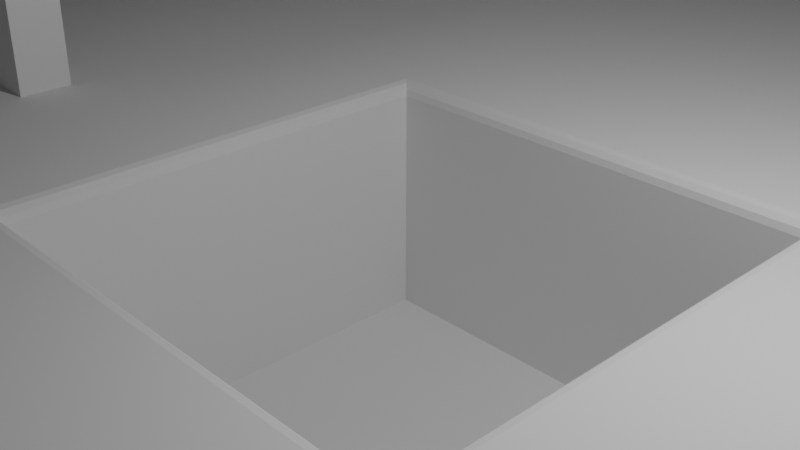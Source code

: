 # Source: Enirement.blend  (saved by Blender 3.4.6; exported with 4.5.12 LTS)
import bpy
from mathutils import Matrix  # noqa: F401  (used for matrix-valued properties, if any)

bpy.ops.wm.read_factory_settings(use_empty=True)
scene = bpy.context.scene
scene.name = 'Scene'

# ---- collections
col_collection = bpy.data.collections.new('Collection'); scene.collection.children.link(col_collection)

# ---- world
world_world = bpy.data.worlds.new('World'); scene.world = world_world
world_world.use_nodes = True; world_world.node_tree.nodes.clear()
_N = world_world.node_tree.nodes; _L = world_world.node_tree.links
n0 = _N.new('ShaderNodeOutputWorld'); n0.name = 'World Output'; n0.location = (300, 300)
n1 = _N.new('ShaderNodeBackground'); n1.name = 'Background'; n1.location = (10, 300)
n1.inputs[0].default_value = (0.05088, 0.05088, 0.05088, 1.0)
_L.new(n1.outputs[0], n0.inputs[0])
n0.is_active_output = True
world_world.color = (0.05088, 0.05088, 0.05088)
world_world.use_sun_shadow = False
world_world.sun_shadow_jitter_overblur = 0.0

# ---- cameras
cam_camera = bpy.data.cameras.new('Camera')
cam_camera.clip_end = 100.0
cam_camera.ortho_scale = 7.314

# ---- lights
light_light = bpy.data.lights.new('Light', 'POINT')
light_light.transmission_factor = 0.0
light_light.energy = 1000.0
light_light.shadow_soft_size = 0.1
light_light.shadow_maximum_resolution = 0.006
light_light.use_absolute_resolution = True

# ---- meshes
me_plane = bpy.data.meshes.new('Plane')
me_plane.from_pydata([(-4.155, -4.155, 0.0), (4.155, -4.155, 0.0), (-4.155, 4.155, 0.0), (4.155, 4.155, 0.0), (-4.155, 0.4238, 0.0), (-4.155, -0.4238, 0.0), (4.155, -0.4238, 0.0), (4.155, 0.4238, 0.0), (-0.4297, -4.155, 0.0), (0.4297, -4.155, 0.0), (0.4297, 4.155, 0.0), (-0.4297, 4.155, 0.0), (0.1034, -0.102, -0.1183), (-0.1034, -0.102, -0.1183), (0.1034, 0.102, -0.1183), (-0.1034, 0.102, -0.1183), (0.1093, -0.1079, 0.0), (0.1034, -0.102, -0.005896), (0.1064, -0.1049, -0.0007899), (0.1042, -0.1028, -0.002948), (-0.1034, -0.102, -0.005896), (-0.1093, -0.1079, 0.0), (-0.1042, -0.1028, -0.002948), (-0.1064, -0.1049, -0.0007899), (0.1034, 0.102, -0.005896), (0.1093, 0.1079, 0.0), (0.1042, 0.1028, -0.002948), (0.1064, 0.1049, -0.0007899), (-0.1093, 0.1079, 0.0), (-0.1034, 0.102, -0.005896), (-0.1064, 0.1049, -0.0007899), (-0.1042, 0.1028, -0.002948)], [], [(24, 29, 15, 14), (20, 17, 12, 13), (8, 9, 16, 21), (29, 20, 13, 15), (25, 7, 3, 10), (5, 21, 28, 4), (17, 24, 14, 12), (4, 28, 11, 2), (13, 12, 14, 15), (9, 1, 6, 16), (28, 25, 10, 11), (0, 8, 21, 5), (17, 20, 22, 19), (19, 22, 23, 18), (18, 23, 21, 16), (25, 28, 30, 27), (27, 30, 31, 26), (26, 31, 29, 24), (20, 29, 31, 22), (22, 31, 30, 23), (23, 30, 28, 21), (16, 25, 27, 18), (18, 27, 26, 19), (19, 26, 24, 17), (16, 6, 7, 25)])
_uv = me_plane.uv_layers.new(name='UVMap')
_uv.uv.foreach_set('vector', [0.6667, 0.6667, 0.3333, 0.6667, 0.3333, 0.6667, 0.6667, 0.6667, 0.3333, 0.3333, 0.6667, 0.3333, 0.6667, 0.3333, 0.3333, 0.3333, 0.3333, 0.0, 0.6667, 0.0, 0.6745, 0.3328, 0.3255, 0.3328, 0.3333, 0.6667, 0.3333, 0.3333, 0.3333, 0.3333, 0.3333, 0.6667, 0.6671, 0.6671, 1.0, 0.6667, 1.0, 1.0, 0.6667, 1.0, 0.0, 0.3333, 0.3328, 0.3254, 0.3328, 0.6746, 0.0, 0.6667, 0.6667, 0.3333, 0.6667, 0.6667, 0.6667, 0.6667, 0.6667, 0.3333, 0.0, 0.6667, 0.3329, 0.6671, 0.3333, 1.0, 0.0, 1.0, 0.3333, 0.3333, 0.6667, 0.3333, 0.6667, 0.6667, 0.3333, 0.6667, 0.6667, 0.0, 1.0, 0.0, 1.0, 0.3333, 0.6671, 0.3329, 0.3255, 0.6672, 0.6745, 0.6672, 0.6667, 1.0, 0.3333, 1.0, 0.0, 0.0, 0.3333, 0.0, 0.3329, 0.3329, 0.0, 0.3333, 0.6667, 0.3333, 0.3333, 0.3333, 0.3327, 0.3327, 0.6673, 0.3327, 0.6673, 0.3327, 0.3327, 0.3327, 0.3313, 0.3312, 0.6687, 0.3312, 0.6687, 0.3312, 0.3313, 0.3312, 0.3255, 0.3328, 0.6745, 0.3328, 0.6745, 0.6672, 0.3255, 0.6672, 0.3313, 0.6688, 0.6687, 0.6688, 0.6687, 0.6688, 0.3313, 0.6688, 0.3327, 0.6673, 0.6673, 0.6673, 0.6673, 0.6673, 0.3327, 0.6673, 0.3333, 0.6667, 0.6667, 0.6667, 0.3333, 0.3333, 0.3333, 0.6667, 0.3327, 0.6673, 0.3327, 0.3327, 0.3327, 0.3327, 0.3327, 0.6673, 0.3313, 0.6688, 0.3313, 0.3312, 0.3313, 0.3312, 0.3313, 0.6688, 0.3328, 0.6746, 0.3328, 0.3254, 0.6672, 0.3254, 0.6672, 0.6746, 0.6687, 0.6688, 0.6687, 0.3312, 0.6687, 0.3312, 0.6687, 0.6688, 0.6673, 0.6673, 0.6673, 0.3327, 0.6673, 0.3327, 0.6673, 0.6673, 0.6667, 0.6667, 0.6667, 0.3333, 0.6672, 0.3254, 1.0, 0.3333, 1.0, 0.6667, 0.6672, 0.6746])
me_plane.update()
me_cube_001 = bpy.data.meshes.new('Cube.001')
me_cube_001.from_pydata([(-1.0, -1.0, -1.0), (-1.0, -1.0, 1.0), (-1.0, 1.0, -1.0), (-1.0, 1.0, 1.0), (1.0, -1.0, -1.0), (1.0, -1.0, 1.0), (1.0, 1.0, -1.0), (1.0, 1.0, 1.0)], [], [(0, 1, 3, 2), (2, 3, 7, 6), (6, 7, 5, 4), (4, 5, 1, 0), (2, 6, 4, 0), (7, 3, 1, 5)])
_uv = me_cube_001.uv_layers.new(name='UVMap')
_uv.uv.foreach_set('vector', [0.375, 0.0, 0.625, 0.0, 0.625, 0.25, 0.375, 0.25, 0.375, 0.25, 0.625, 0.25, 0.625, 0.5, 0.375, 0.5, 0.375, 0.5, 0.625, 0.5, 0.625, 0.75, 0.375, 0.75, 0.375, 0.75, 0.625, 0.75, 0.625, 1.0, 0.375, 1.0, 0.125, 0.5, 0.375, 0.5, 0.375, 0.75, 0.125, 0.75, 0.625, 0.5, 0.875, 0.5, 0.875, 0.75, 0.625, 0.75])
me_cube_001.update()
me_cube_002 = bpy.data.meshes.new('Cube.002')
me_cube_002.from_pydata([(-1.0, -1.0, -1.0), (-1.0, -1.0, 1.0), (-1.0, 1.0, -1.0), (-1.0, 1.0, 1.0), (1.0, -1.0, -1.0), (1.0, -1.0, 1.0), (1.0, 1.0, -1.0), (1.0, 1.0, 1.0)], [], [(0, 1, 3, 2), (2, 3, 7, 6), (6, 7, 5, 4), (4, 5, 1, 0), (2, 6, 4, 0), (7, 3, 1, 5)])
_uv = me_cube_002.uv_layers.new(name='UVMap')
_uv.uv.foreach_set('vector', [0.375, 0.0, 0.625, 0.0, 0.625, 0.25, 0.375, 0.25, 0.375, 0.25, 0.625, 0.25, 0.625, 0.5, 0.375, 0.5, 0.375, 0.5, 0.625, 0.5, 0.625, 0.75, 0.375, 0.75, 0.375, 0.75, 0.625, 0.75, 0.625, 1.0, 0.375, 1.0, 0.125, 0.5, 0.375, 0.5, 0.375, 0.75, 0.125, 0.75, 0.625, 0.5, 0.875, 0.5, 0.875, 0.75, 0.625, 0.75])
me_cube_002.update()
me_cube_003 = bpy.data.meshes.new('Cube.003')
me_cube_003.from_pydata([(-1.0, -1.0, -1.0), (-1.0, -1.0, 1.0), (-1.0, 1.0, -1.0), (-1.0, 1.0, 1.0), (1.0, -1.0, -1.0), (1.0, -1.0, 1.0), (1.0, 1.0, -1.0), (1.0, 1.0, 1.0)], [], [(0, 1, 3, 2), (2, 3, 7, 6), (6, 7, 5, 4), (4, 5, 1, 0), (2, 6, 4, 0), (7, 3, 1, 5)])
_uv = me_cube_003.uv_layers.new(name='UVMap')
_uv.uv.foreach_set('vector', [0.375, 0.0, 0.625, 0.0, 0.625, 0.25, 0.375, 0.25, 0.375, 0.25, 0.625, 0.25, 0.625, 0.5, 0.375, 0.5, 0.375, 0.5, 0.625, 0.5, 0.625, 0.75, 0.375, 0.75, 0.375, 0.75, 0.625, 0.75, 0.625, 1.0, 0.375, 1.0, 0.125, 0.5, 0.375, 0.5, 0.375, 0.75, 0.125, 0.75, 0.625, 0.5, 0.875, 0.5, 0.875, 0.75, 0.625, 0.75])
me_cube_003.update()
me_cube_004 = bpy.data.meshes.new('Cube.004')
me_cube_004.from_pydata([(-1.0, -1.0, -1.0), (-1.0, -1.0, 1.0), (-1.0, 1.0, -1.0), (-1.0, 1.0, 1.0), (1.0, -1.0, -1.0), (1.0, -1.0, 1.0), (1.0, 1.0, -1.0), (1.0, 1.0, 1.0)], [], [(0, 1, 3, 2), (2, 3, 7, 6), (6, 7, 5, 4), (4, 5, 1, 0), (2, 6, 4, 0), (7, 3, 1, 5)])
_uv = me_cube_004.uv_layers.new(name='UVMap')
_uv.uv.foreach_set('vector', [0.375, 0.0, 0.625, 0.0, 0.625, 0.25, 0.375, 0.25, 0.375, 0.25, 0.625, 0.25, 0.625, 0.5, 0.375, 0.5, 0.375, 0.5, 0.625, 0.5, 0.625, 0.75, 0.375, 0.75, 0.375, 0.75, 0.625, 0.75, 0.625, 1.0, 0.375, 1.0, 0.125, 0.5, 0.375, 0.5, 0.375, 0.75, 0.125, 0.75, 0.625, 0.5, 0.875, 0.5, 0.875, 0.75, 0.625, 0.75])
me_cube_004.update()
me_cube_005 = bpy.data.meshes.new('Cube.005')
me_cube_005.from_pydata([(-1.0, -1.0, -1.0), (-1.0, -1.0, 1.0), (-1.0, 1.0, -1.0), (-1.0, 1.0, 1.0), (1.0, -1.0, -1.0), (1.0, -1.0, 1.0), (1.0, 1.0, -1.0), (1.0, 1.0, 1.0)], [], [(0, 1, 3, 2), (2, 3, 7, 6), (6, 7, 5, 4), (4, 5, 1, 0), (2, 6, 4, 0), (7, 3, 1, 5)])
_uv = me_cube_005.uv_layers.new(name='UVMap')
_uv.uv.foreach_set('vector', [0.375, 0.0, 0.625, 0.0, 0.625, 0.25, 0.375, 0.25, 0.375, 0.25, 0.625, 0.25, 0.625, 0.5, 0.375, 0.5, 0.375, 0.5, 0.625, 0.5, 0.625, 0.75, 0.375, 0.75, 0.375, 0.75, 0.625, 0.75, 0.625, 1.0, 0.375, 1.0, 0.125, 0.5, 0.375, 0.5, 0.375, 0.75, 0.125, 0.75, 0.625, 0.5, 0.875, 0.5, 0.875, 0.75, 0.625, 0.75])
me_cube_005.update()
me_cube_006 = bpy.data.meshes.new('Cube.006')
me_cube_006.from_pydata([(-1.0, -1.0, -1.0), (-1.0, -1.0, 1.0), (-1.0, 1.0, -1.0), (-1.0, 1.0, 1.0), (1.0, -1.0, -1.0), (1.0, -1.0, 1.0), (1.0, 1.0, -1.0), (1.0, 1.0, 1.0)], [], [(0, 1, 3, 2), (2, 3, 7, 6), (6, 7, 5, 4), (4, 5, 1, 0), (2, 6, 4, 0), (7, 3, 1, 5)])
_uv = me_cube_006.uv_layers.new(name='UVMap')
_uv.uv.foreach_set('vector', [0.375, 0.0, 0.625, 0.0, 0.625, 0.25, 0.375, 0.25, 0.375, 0.25, 0.625, 0.25, 0.625, 0.5, 0.375, 0.5, 0.375, 0.5, 0.625, 0.5, 0.625, 0.75, 0.375, 0.75, 0.375, 0.75, 0.625, 0.75, 0.625, 1.0, 0.375, 1.0, 0.125, 0.5, 0.375, 0.5, 0.375, 0.75, 0.125, 0.75, 0.625, 0.5, 0.875, 0.5, 0.875, 0.75, 0.625, 0.75])
me_cube_006.update()
me_plane_001 = bpy.data.meshes.new('Plane.001')
me_plane_001.from_pydata([(-1.0, -1.0, 0.0), (1.0, -1.0, 0.0), (-1.0, 1.0, 0.0), (1.0, 1.0, 0.0), (-1.0, 1.0, 0.7207), (-1.0, -1.0, 0.7207), (1.0, -1.0, 0.7207), (1.0, 1.0, 0.7207), (-0.9861, 0.958, 0.0), (-0.9861, -0.958, 0.0), (0.9861, -0.958, 0.0), (0.9861, 0.958, 0.0), (-0.9861, 0.958, 0.4622), (-0.9861, -0.958, 0.4622), (0.9861, -0.958, 0.4622), (0.9861, 0.958, 0.4622)], [], [(2, 3, 11, 8), (5, 6, 7, 4), (3, 2, 4, 7), (0, 1, 6, 5), (1, 3, 7, 6), (2, 0, 5, 4), (11, 10, 14, 15), (1, 0, 9, 10), (3, 1, 10, 11), (0, 2, 8, 9), (13, 12, 15, 14), (9, 8, 12, 13), (8, 11, 15, 12), (10, 9, 13, 14)])
_uv = me_plane_001.uv_layers.new(name='UVMap')
_uv.uv.foreach_set('vector', [0.0, 1.0, 1.0, 1.0, 1.0, 1.0, 0.0, 1.0, 0.0, 0.0, 1.0, 0.0, 1.0, 1.0, 0.0, 1.0, 1.0, 1.0, 0.0, 1.0, 0.0, 1.0, 1.0, 1.0, 0.0, 0.0, 1.0, 0.0, 1.0, 0.0, 0.0, 0.0, 1.0, 0.0, 1.0, 1.0, 1.0, 1.0, 1.0, 0.0, 0.0, 1.0, 0.0, 0.0, 0.0, 0.0, 0.0, 1.0, 1.0, 1.0, 1.0, 0.0, 1.0, 0.0, 1.0, 1.0, 1.0, 0.0, 0.0, 0.0, 0.0, 0.0, 1.0, 0.0, 1.0, 1.0, 1.0, 0.0, 1.0, 0.0, 1.0, 1.0, 0.0, 0.0, 0.0, 1.0, 0.0, 1.0, 0.0, 0.0, 0.0, 0.0, 0.0, 1.0, 1.0, 1.0, 1.0, 0.0, 0.0, 0.0, 0.0, 1.0, 0.0, 1.0, 0.0, 0.0, 0.0, 1.0, 1.0, 1.0, 1.0, 1.0, 0.0, 1.0, 1.0, 0.0, 0.0, 0.0, 0.0, 0.0, 1.0, 0.0])
me_plane_001.update()
me_plane_002 = bpy.data.meshes.new('Plane.002')
me_plane_002.from_pydata([(-1.0, -1.0, 0.0), (1.0, -1.0, 0.0), (-1.0, 1.0, 0.0), (1.0, 1.0, 0.0), (-1.0, 1.0, 0.7207), (-1.0, -1.0, 0.7207), (1.0, -1.0, 0.7207), (1.0, 1.0, 0.7207), (-0.9861, 0.958, 0.0), (-0.9861, -0.958, 0.0), (0.9861, -0.958, 0.0), (0.9861, 0.958, 0.0), (-0.9861, 0.958, 0.4622), (-0.9861, -0.958, 0.4622), (0.9861, -0.958, 0.4622), (0.9861, 0.958, 0.4622)], [], [(2, 3, 11, 8), (5, 6, 7, 4), (3, 2, 4, 7), (0, 1, 6, 5), (1, 3, 7, 6), (2, 0, 5, 4), (11, 10, 14, 15), (1, 0, 9, 10), (3, 1, 10, 11), (0, 2, 8, 9), (13, 12, 15, 14), (9, 8, 12, 13), (8, 11, 15, 12), (10, 9, 13, 14)])
_uv = me_plane_002.uv_layers.new(name='UVMap')
_uv.uv.foreach_set('vector', [0.0, 1.0, 1.0, 1.0, 1.0, 1.0, 0.0, 1.0, 0.0, 0.0, 1.0, 0.0, 1.0, 1.0, 0.0, 1.0, 1.0, 1.0, 0.0, 1.0, 0.0, 1.0, 1.0, 1.0, 0.0, 0.0, 1.0, 0.0, 1.0, 0.0, 0.0, 0.0, 1.0, 0.0, 1.0, 1.0, 1.0, 1.0, 1.0, 0.0, 0.0, 1.0, 0.0, 0.0, 0.0, 0.0, 0.0, 1.0, 1.0, 1.0, 1.0, 0.0, 1.0, 0.0, 1.0, 1.0, 1.0, 0.0, 0.0, 0.0, 0.0, 0.0, 1.0, 0.0, 1.0, 1.0, 1.0, 0.0, 1.0, 0.0, 1.0, 1.0, 0.0, 0.0, 0.0, 1.0, 0.0, 1.0, 0.0, 0.0, 0.0, 0.0, 0.0, 1.0, 1.0, 1.0, 1.0, 0.0, 0.0, 0.0, 0.0, 1.0, 0.0, 1.0, 0.0, 0.0, 0.0, 1.0, 1.0, 1.0, 1.0, 1.0, 0.0, 1.0, 1.0, 0.0, 0.0, 0.0, 0.0, 0.0, 1.0, 0.0])
me_plane_002.update()

# ---- objects
ob_light = bpy.data.objects.new('Light', light_light)
ob_camera = bpy.data.objects.new('Camera', cam_camera)
ob_plane = bpy.data.objects.new('Plane', me_plane)
ob_cube = bpy.data.objects.new('Cube', me_cube_001)
ob_cube_001 = bpy.data.objects.new('Cube.001', me_cube_002)
ob_cube_002 = bpy.data.objects.new('Cube.002', me_cube_003)
ob_cube_003 = bpy.data.objects.new('Cube.003', me_cube_004)
ob_cube_004 = bpy.data.objects.new('Cube.004', me_cube_005)
ob_cube_005 = bpy.data.objects.new('Cube.005', me_cube_006)
ob_plane_001 = bpy.data.objects.new('Plane.001', me_plane_001)
ob_plane_002 = bpy.data.objects.new('Plane.002', me_plane_002)

# ---- transforms, parenting, visibility, modifiers, constraints
ob_light.location = (4.076, 1.005, 5.904)
ob_light.rotation_euler = (0.6503, 0.05522, 1.866)
ob_light.lock_rotations_4d = False
ob_light.empty_display_type = 'ARROWS'
ob_light.color = (0.0, 0.0, 0.0, 0.0)
ob_light.lineart.crease_threshold = 0.0
ob_camera.location = (7.359, -6.926, 4.958)
ob_camera.rotation_euler = (1.109, 0.0, 0.8149)
ob_camera.lock_rotations_4d = False
ob_camera.empty_display_type = 'ARROWS'
ob_camera.color = (0.0, 0.0, 0.0, 0.0)
ob_camera.display_type = 'WIRE'
ob_camera.lineart.crease_threshold = 0.0
ob_plane.location = (0.0, 0.0, 0.0)
ob_plane.scale = (28.27, 28.27, 28.27)
ob_cube.location = (-6.353, -0.7645, 6.261)
ob_cube.scale = (0.3612, 0.3612, 6.66)
ob_cube_001.location = (-6.353, 7.96, 6.261)
ob_cube_001.scale = (0.3612, 0.3612, 6.66)
ob_cube_002.location = (-17.98, 7.96, 6.261)
ob_cube_002.scale = (0.3612, 0.3612, 6.66)
ob_cube_003.location = (-17.98, -0.7645, 6.261)
ob_cube_003.scale = (0.3612, 0.3612, 6.66)
ob_cube_004.location = (-31.49, -0.7645, 6.261)
ob_cube_004.scale = (0.3612, 0.3612, 6.66)
ob_cube_005.location = (-31.49, 7.96, 6.261)
ob_cube_005.scale = (0.3612, 0.3612, 6.66)
ob_plane_001.location = (-18.42, 3.625, 3.361)
ob_plane_001.rotation_euler = (3.142, -0.0, 0.0)
ob_plane_001.scale = (13.29, 4.141, 0.961)
ob_plane_002.location = (-18.42, 3.625, 8.907)
ob_plane_002.rotation_euler = (3.142, -0.0, 0.0)
ob_plane_002.scale = (13.29, 4.141, 0.961)

# ---- collection membership
col_collection.objects.link(ob_light)
col_collection.objects.link(ob_camera)
col_collection.objects.link(ob_plane)
col_collection.objects.link(ob_cube)
col_collection.objects.link(ob_cube_001)
col_collection.objects.link(ob_cube_002)
col_collection.objects.link(ob_cube_003)
col_collection.objects.link(ob_cube_004)
col_collection.objects.link(ob_cube_005)
col_collection.objects.link(ob_plane_001)
col_collection.objects.link(ob_plane_002)

# ---- scene / render settings (as saved in the file)
scene.camera = ob_camera
scene.frame_start = 1; scene.frame_end = 250; scene.frame_set(1)
scene.render.engine = 'BLENDER_EEVEE_NEXT'
scene.cycles.sampling_pattern = 'TABULATED_SOBOL'
scene.cycles.use_light_tree = False
scene.view_settings.view_transform = 'Filmic'
bpy.context.view_layer.update()
